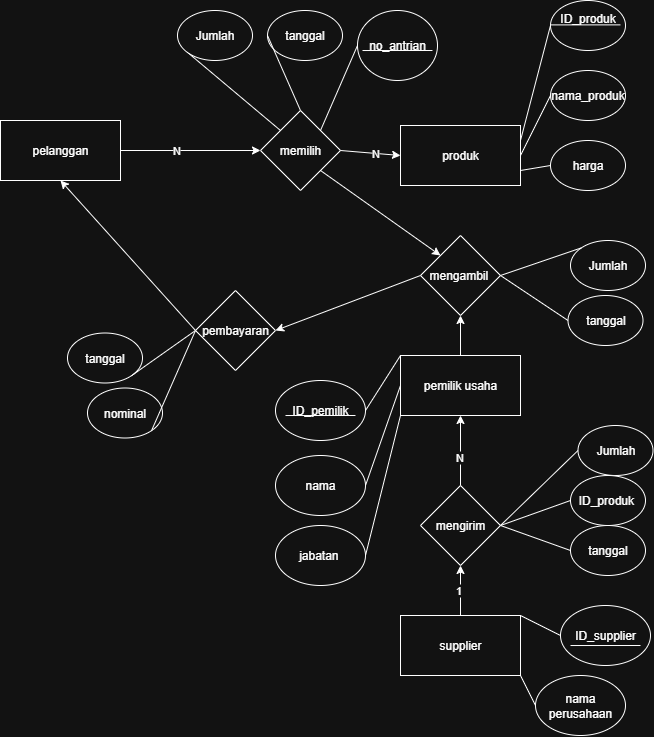

The diagram above was exported from draw.io. Its source (the exported page's mxGraphModel, read from the mxfile embedded in the PNG):
<mxGraphModel dx="395" dy="845" grid="1" gridSize="10" guides="1" tooltips="1" connect="1" arrows="1" fold="1" page="1" pageScale="1" pageWidth="850" pageHeight="1100" math="0" shadow="0">
  <root>
    <mxCell id="0" />
    <mxCell id="1" parent="0" />
    <mxCell id="pRuSXPYnuJ6ioBPuhYwR-2" value="mengambil&amp;nbsp;" style="rhombus;whiteSpace=wrap;html=1;" parent="1" vertex="1">
      <mxGeometry x="1323" y="415" width="80" height="80" as="geometry" />
    </mxCell>
    <mxCell id="pRuSXPYnuJ6ioBPuhYwR-3" value="pelanggan" style="rounded=0;whiteSpace=wrap;html=1;" parent="1" vertex="1">
      <mxGeometry x="903" y="300" width="120" height="60" as="geometry" />
    </mxCell>
    <mxCell id="pRuSXPYnuJ6ioBPuhYwR-4" value="pemilik usaha" style="rounded=0;whiteSpace=wrap;html=1;" parent="1" vertex="1">
      <mxGeometry x="1303" y="535" width="120" height="60" as="geometry" />
    </mxCell>
    <mxCell id="pRuSXPYnuJ6ioBPuhYwR-5" value="produk" style="rounded=0;whiteSpace=wrap;html=1;" parent="1" vertex="1">
      <mxGeometry x="1303" y="305" width="120" height="60" as="geometry" />
    </mxCell>
    <mxCell id="pRuSXPYnuJ6ioBPuhYwR-6" value="mengirim" style="rhombus;whiteSpace=wrap;html=1;" parent="1" vertex="1">
      <mxGeometry x="1323" y="665" width="80" height="80" as="geometry" />
    </mxCell>
    <mxCell id="pRuSXPYnuJ6ioBPuhYwR-7" value="pembayaran" style="rhombus;whiteSpace=wrap;html=1;" parent="1" vertex="1">
      <mxGeometry x="1098" y="470" width="80" height="80" as="geometry" />
    </mxCell>
    <mxCell id="pRuSXPYnuJ6ioBPuhYwR-8" value="memilih" style="rhombus;whiteSpace=wrap;html=1;" parent="1" vertex="1">
      <mxGeometry x="1163" y="290" width="80" height="80" as="geometry" />
    </mxCell>
    <mxCell id="pRuSXPYnuJ6ioBPuhYwR-9" value="supplier" style="rounded=0;whiteSpace=wrap;html=1;" parent="1" vertex="1">
      <mxGeometry x="1303" y="795" width="120" height="60" as="geometry" />
    </mxCell>
    <mxCell id="pRuSXPYnuJ6ioBPuhYwR-10" value="" style="endArrow=classic;html=1;rounded=0;exitX=0.5;exitY=0;exitDx=0;exitDy=0;entryX=0.5;entryY=1;entryDx=0;entryDy=0;" parent="1" source="pRuSXPYnuJ6ioBPuhYwR-9" target="pRuSXPYnuJ6ioBPuhYwR-6" edge="1">
      <mxGeometry width="50" height="50" relative="1" as="geometry">
        <mxPoint x="1633" y="567.4615478515625" as="sourcePoint" />
        <mxPoint x="1363" y="705" as="targetPoint" />
      </mxGeometry>
    </mxCell>
    <mxCell id="DZN1i-8XchNlHaGsgl21-53" value="1" style="edgeLabel;html=1;align=center;verticalAlign=middle;resizable=0;points=[];" parent="pRuSXPYnuJ6ioBPuhYwR-10" connectable="0" vertex="1">
      <mxGeometry x="0.0286" y="3" relative="1" as="geometry">
        <mxPoint as="offset" />
      </mxGeometry>
    </mxCell>
    <mxCell id="pRuSXPYnuJ6ioBPuhYwR-11" value="" style="endArrow=classic;html=1;rounded=0;exitX=0.5;exitY=0;exitDx=0;exitDy=0;" parent="1" source="pRuSXPYnuJ6ioBPuhYwR-6" target="pRuSXPYnuJ6ioBPuhYwR-4" edge="1">
      <mxGeometry width="50" height="50" relative="1" as="geometry">
        <mxPoint x="1473" y="375" as="sourcePoint" />
        <mxPoint x="1523" y="325" as="targetPoint" />
      </mxGeometry>
    </mxCell>
    <mxCell id="DZN1i-8XchNlHaGsgl21-54" value="N" style="edgeLabel;html=1;align=center;verticalAlign=middle;resizable=0;points=[];" parent="pRuSXPYnuJ6ioBPuhYwR-11" connectable="0" vertex="1">
      <mxGeometry x="-0.1571" y="3" relative="1" as="geometry">
        <mxPoint x="1" as="offset" />
      </mxGeometry>
    </mxCell>
    <mxCell id="pRuSXPYnuJ6ioBPuhYwR-12" value="" style="endArrow=classic;html=1;rounded=0;exitX=0.5;exitY=0;exitDx=0;exitDy=0;entryX=0.5;entryY=1;entryDx=0;entryDy=0;" parent="1" source="pRuSXPYnuJ6ioBPuhYwR-4" target="pRuSXPYnuJ6ioBPuhYwR-2" edge="1">
      <mxGeometry width="50" height="50" relative="1" as="geometry">
        <mxPoint x="1473" y="505" as="sourcePoint" />
        <mxPoint x="1523" y="455" as="targetPoint" />
      </mxGeometry>
    </mxCell>
    <mxCell id="DZN1i-8XchNlHaGsgl21-1" value="" style="endArrow=classic;html=1;rounded=0;entryX=0;entryY=0.5;entryDx=0;entryDy=0;exitX=1;exitY=0.5;exitDx=0;exitDy=0;" parent="1" source="pRuSXPYnuJ6ioBPuhYwR-3" target="pRuSXPYnuJ6ioBPuhYwR-8" edge="1">
      <mxGeometry width="50" height="50" relative="1" as="geometry">
        <mxPoint x="1023" y="340" as="sourcePoint" />
        <mxPoint x="1263" y="350" as="targetPoint" />
      </mxGeometry>
    </mxCell>
    <mxCell id="DZN1i-8XchNlHaGsgl21-58" value="N" style="edgeLabel;html=1;align=center;verticalAlign=middle;resizable=0;points=[];" parent="DZN1i-8XchNlHaGsgl21-1" connectable="0" vertex="1">
      <mxGeometry x="-0.2143" y="1" relative="1" as="geometry">
        <mxPoint as="offset" />
      </mxGeometry>
    </mxCell>
    <mxCell id="DZN1i-8XchNlHaGsgl21-2" value="" style="endArrow=classic;html=1;rounded=0;exitX=1;exitY=0.5;exitDx=0;exitDy=0;entryX=0;entryY=0.5;entryDx=0;entryDy=0;" parent="1" source="pRuSXPYnuJ6ioBPuhYwR-8" target="pRuSXPYnuJ6ioBPuhYwR-5" edge="1">
      <mxGeometry width="50" height="50" relative="1" as="geometry">
        <mxPoint x="1473" y="285" as="sourcePoint" />
        <mxPoint x="1523" y="235" as="targetPoint" />
      </mxGeometry>
    </mxCell>
    <mxCell id="DZN1i-8XchNlHaGsgl21-57" value="N" style="edgeLabel;html=1;align=center;verticalAlign=middle;resizable=0;points=[];" parent="DZN1i-8XchNlHaGsgl21-2" connectable="0" vertex="1">
      <mxGeometry x="0.1" y="1" relative="1" as="geometry">
        <mxPoint as="offset" />
      </mxGeometry>
    </mxCell>
    <mxCell id="DZN1i-8XchNlHaGsgl21-10" value="ID_supplier" style="ellipse;whiteSpace=wrap;html=1;" parent="1" vertex="1">
      <mxGeometry x="1463" y="785" width="90" height="60" as="geometry" />
    </mxCell>
    <mxCell id="DZN1i-8XchNlHaGsgl21-11" value="nama&lt;div&gt;perusahaan&lt;/div&gt;" style="ellipse;whiteSpace=wrap;html=1;" parent="1" vertex="1">
      <mxGeometry x="1438" y="855" width="90" height="60" as="geometry" />
    </mxCell>
    <mxCell id="DZN1i-8XchNlHaGsgl21-12" value="" style="endArrow=none;html=1;rounded=0;exitX=0;exitY=0.5;exitDx=0;exitDy=0;entryX=1;entryY=0;entryDx=0;entryDy=0;" parent="1" source="DZN1i-8XchNlHaGsgl21-10" target="pRuSXPYnuJ6ioBPuhYwR-9" edge="1">
      <mxGeometry width="50" height="50" relative="1" as="geometry">
        <mxPoint x="1473" y="415" as="sourcePoint" />
        <mxPoint x="1523" y="365" as="targetPoint" />
      </mxGeometry>
    </mxCell>
    <mxCell id="DZN1i-8XchNlHaGsgl21-13" value="" style="endArrow=none;html=1;rounded=0;exitX=0;exitY=0.5;exitDx=0;exitDy=0;entryX=1;entryY=1;entryDx=0;entryDy=0;" parent="1" source="DZN1i-8XchNlHaGsgl21-11" target="pRuSXPYnuJ6ioBPuhYwR-9" edge="1">
      <mxGeometry width="50" height="50" relative="1" as="geometry">
        <mxPoint x="1473" y="415" as="sourcePoint" />
        <mxPoint x="1523" y="365" as="targetPoint" />
      </mxGeometry>
    </mxCell>
    <mxCell id="DZN1i-8XchNlHaGsgl21-14" value="ID_pemilik" style="ellipse;whiteSpace=wrap;html=1;" parent="1" vertex="1">
      <mxGeometry x="1178" y="560" width="90" height="60" as="geometry" />
    </mxCell>
    <mxCell id="DZN1i-8XchNlHaGsgl21-15" value="nama" style="ellipse;whiteSpace=wrap;html=1;" parent="1" vertex="1">
      <mxGeometry x="1178" y="635" width="90" height="60" as="geometry" />
    </mxCell>
    <mxCell id="DZN1i-8XchNlHaGsgl21-16" value="jabatan&amp;nbsp;" style="ellipse;whiteSpace=wrap;html=1;" parent="1" vertex="1">
      <mxGeometry x="1178" y="705" width="90" height="60" as="geometry" />
    </mxCell>
    <mxCell id="DZN1i-8XchNlHaGsgl21-17" value="" style="endArrow=none;html=1;rounded=0;exitX=1;exitY=0.5;exitDx=0;exitDy=0;entryX=0;entryY=0;entryDx=0;entryDy=0;" parent="1" source="DZN1i-8XchNlHaGsgl21-14" target="pRuSXPYnuJ6ioBPuhYwR-4" edge="1">
      <mxGeometry width="50" height="50" relative="1" as="geometry">
        <mxPoint x="1418" y="445" as="sourcePoint" />
        <mxPoint x="1268" y="525" as="targetPoint" />
      </mxGeometry>
    </mxCell>
    <mxCell id="DZN1i-8XchNlHaGsgl21-18" value="" style="endArrow=none;html=1;rounded=0;exitX=1;exitY=0.5;exitDx=0;exitDy=0;entryX=0;entryY=0.5;entryDx=0;entryDy=0;" parent="1" source="DZN1i-8XchNlHaGsgl21-15" target="pRuSXPYnuJ6ioBPuhYwR-4" edge="1">
      <mxGeometry width="50" height="50" relative="1" as="geometry">
        <mxPoint x="1418" y="445" as="sourcePoint" />
        <mxPoint x="1268" y="525" as="targetPoint" />
      </mxGeometry>
    </mxCell>
    <mxCell id="DZN1i-8XchNlHaGsgl21-19" value="" style="endArrow=none;html=1;rounded=0;exitX=1;exitY=0.5;exitDx=0;exitDy=0;entryX=0;entryY=1;entryDx=0;entryDy=0;" parent="1" source="DZN1i-8XchNlHaGsgl21-16" target="pRuSXPYnuJ6ioBPuhYwR-4" edge="1">
      <mxGeometry width="50" height="50" relative="1" as="geometry">
        <mxPoint x="1418" y="445" as="sourcePoint" />
        <mxPoint x="1268" y="525" as="targetPoint" />
      </mxGeometry>
    </mxCell>
    <mxCell id="DZN1i-8XchNlHaGsgl21-21" value="ID_produk&lt;div&gt;&lt;br&gt;&lt;/div&gt;" style="ellipse;whiteSpace=wrap;html=1;" parent="1" vertex="1">
      <mxGeometry x="1453" y="180" width="75" height="50" as="geometry" />
    </mxCell>
    <mxCell id="DZN1i-8XchNlHaGsgl21-22" value="harga" style="ellipse;whiteSpace=wrap;html=1;" parent="1" vertex="1">
      <mxGeometry x="1453" y="320" width="75" height="50" as="geometry" />
    </mxCell>
    <mxCell id="DZN1i-8XchNlHaGsgl21-23" value="nama_produk" style="ellipse;whiteSpace=wrap;html=1;" parent="1" vertex="1">
      <mxGeometry x="1453" y="250" width="75" height="50" as="geometry" />
    </mxCell>
    <mxCell id="DZN1i-8XchNlHaGsgl21-24" value="" style="endArrow=none;html=1;rounded=0;exitX=0;exitY=0.5;exitDx=0;exitDy=0;entryX=1;entryY=0.25;entryDx=0;entryDy=0;" parent="1" source="DZN1i-8XchNlHaGsgl21-21" target="pRuSXPYnuJ6ioBPuhYwR-5" edge="1">
      <mxGeometry width="50" height="50" relative="1" as="geometry">
        <mxPoint x="1453" y="375" as="sourcePoint" />
        <mxPoint x="1433" y="335" as="targetPoint" />
      </mxGeometry>
    </mxCell>
    <mxCell id="DZN1i-8XchNlHaGsgl21-25" value="" style="endArrow=none;html=1;rounded=0;exitX=0;exitY=0.5;exitDx=0;exitDy=0;entryX=1;entryY=0.75;entryDx=0;entryDy=0;" parent="1" source="DZN1i-8XchNlHaGsgl21-22" target="pRuSXPYnuJ6ioBPuhYwR-5" edge="1">
      <mxGeometry width="50" height="50" relative="1" as="geometry">
        <mxPoint x="1453" y="375" as="sourcePoint" />
        <mxPoint x="1503" y="325" as="targetPoint" />
      </mxGeometry>
    </mxCell>
    <mxCell id="DZN1i-8XchNlHaGsgl21-26" value="" style="endArrow=none;html=1;rounded=0;exitX=0;exitY=0.5;exitDx=0;exitDy=0;entryX=1;entryY=0.5;entryDx=0;entryDy=0;" parent="1" source="DZN1i-8XchNlHaGsgl21-23" target="pRuSXPYnuJ6ioBPuhYwR-5" edge="1">
      <mxGeometry width="50" height="50" relative="1" as="geometry">
        <mxPoint x="1453" y="375" as="sourcePoint" />
        <mxPoint x="1503" y="325" as="targetPoint" />
      </mxGeometry>
    </mxCell>
    <mxCell id="DZN1i-8XchNlHaGsgl21-27" value="Jumlah" style="ellipse;whiteSpace=wrap;html=1;" parent="1" vertex="1">
      <mxGeometry x="1480.5" y="605" width="75" height="50" as="geometry" />
    </mxCell>
    <mxCell id="DZN1i-8XchNlHaGsgl21-28" value="tanggal" style="ellipse;whiteSpace=wrap;html=1;" parent="1" vertex="1">
      <mxGeometry x="1473" y="705" width="75" height="50" as="geometry" />
    </mxCell>
    <mxCell id="DZN1i-8XchNlHaGsgl21-29" value="ID_produk&amp;nbsp;" style="ellipse;whiteSpace=wrap;html=1;" parent="1" vertex="1">
      <mxGeometry x="1473" y="655" width="75" height="50" as="geometry" />
    </mxCell>
    <mxCell id="DZN1i-8XchNlHaGsgl21-30" value="" style="endArrow=none;html=1;rounded=0;exitX=0;exitY=0.5;exitDx=0;exitDy=0;entryX=1;entryY=0.5;entryDx=0;entryDy=0;" parent="1" source="DZN1i-8XchNlHaGsgl21-27" target="pRuSXPYnuJ6ioBPuhYwR-6" edge="1">
      <mxGeometry width="50" height="50" relative="1" as="geometry">
        <mxPoint x="1283" y="627.5" as="sourcePoint" />
        <mxPoint x="1333" y="577.5" as="targetPoint" />
      </mxGeometry>
    </mxCell>
    <mxCell id="DZN1i-8XchNlHaGsgl21-31" value="" style="endArrow=none;html=1;rounded=0;exitX=0;exitY=0.5;exitDx=0;exitDy=0;entryX=1;entryY=0.5;entryDx=0;entryDy=0;" parent="1" source="DZN1i-8XchNlHaGsgl21-29" target="pRuSXPYnuJ6ioBPuhYwR-6" edge="1">
      <mxGeometry width="50" height="50" relative="1" as="geometry">
        <mxPoint x="1283" y="627.5" as="sourcePoint" />
        <mxPoint x="1333" y="577.5" as="targetPoint" />
      </mxGeometry>
    </mxCell>
    <mxCell id="DZN1i-8XchNlHaGsgl21-32" value="" style="endArrow=none;html=1;rounded=0;exitX=0;exitY=0.5;exitDx=0;exitDy=0;entryX=1;entryY=0.5;entryDx=0;entryDy=0;" parent="1" source="DZN1i-8XchNlHaGsgl21-28" target="pRuSXPYnuJ6ioBPuhYwR-6" edge="1">
      <mxGeometry width="50" height="50" relative="1" as="geometry">
        <mxPoint x="1283" y="627.5" as="sourcePoint" />
        <mxPoint x="1333" y="577.5" as="targetPoint" />
      </mxGeometry>
    </mxCell>
    <mxCell id="DZN1i-8XchNlHaGsgl21-35" value="Jumlah" style="ellipse;whiteSpace=wrap;html=1;" parent="1" vertex="1">
      <mxGeometry x="1473" y="420" width="75" height="50" as="geometry" />
    </mxCell>
    <mxCell id="DZN1i-8XchNlHaGsgl21-36" value="" style="endArrow=none;html=1;rounded=0;exitX=0;exitY=0;exitDx=0;exitDy=0;entryX=1;entryY=0.5;entryDx=0;entryDy=0;" parent="1" source="DZN1i-8XchNlHaGsgl21-35" target="pRuSXPYnuJ6ioBPuhYwR-2" edge="1">
      <mxGeometry width="50" height="50" relative="1" as="geometry">
        <mxPoint x="1453" y="515" as="sourcePoint" />
        <mxPoint x="1503" y="465" as="targetPoint" />
      </mxGeometry>
    </mxCell>
    <mxCell id="DZN1i-8XchNlHaGsgl21-39" value="Jumlah" style="ellipse;whiteSpace=wrap;html=1;" parent="1" vertex="1">
      <mxGeometry x="1080" y="190" width="75" height="50" as="geometry" />
    </mxCell>
    <mxCell id="DZN1i-8XchNlHaGsgl21-40" value="" style="endArrow=none;html=1;rounded=0;exitX=0;exitY=0;exitDx=0;exitDy=0;entryX=0;entryY=1;entryDx=0;entryDy=0;" parent="1" source="pRuSXPYnuJ6ioBPuhYwR-8" target="DZN1i-8XchNlHaGsgl21-39" edge="1">
      <mxGeometry width="50" height="50" relative="1" as="geometry">
        <mxPoint x="1193" y="500" as="sourcePoint" />
        <mxPoint x="1243" y="450" as="targetPoint" />
      </mxGeometry>
    </mxCell>
    <mxCell id="DZN1i-8XchNlHaGsgl21-42" value="tanggal" style="ellipse;whiteSpace=wrap;html=1;" parent="1" vertex="1">
      <mxGeometry x="1170" y="190" width="75" height="50" as="geometry" />
    </mxCell>
    <mxCell id="DZN1i-8XchNlHaGsgl21-43" value="" style="endArrow=none;html=1;rounded=0;entryX=0;entryY=0.5;entryDx=0;entryDy=0;exitX=0.5;exitY=0;exitDx=0;exitDy=0;" parent="1" source="pRuSXPYnuJ6ioBPuhYwR-8" target="DZN1i-8XchNlHaGsgl21-42" edge="1">
      <mxGeometry width="50" height="50" relative="1" as="geometry">
        <mxPoint x="1123" y="310" as="sourcePoint" />
        <mxPoint x="1243" y="380" as="targetPoint" />
      </mxGeometry>
    </mxCell>
    <mxCell id="DZN1i-8XchNlHaGsgl21-44" value="no_antrian" style="ellipse;whiteSpace=wrap;html=1;" parent="1" vertex="1">
      <mxGeometry x="1260" y="190" width="80" height="70" as="geometry" />
    </mxCell>
    <mxCell id="DZN1i-8XchNlHaGsgl21-45" value="" style="endArrow=none;html=1;rounded=0;exitX=1;exitY=0;exitDx=0;exitDy=0;entryX=0;entryY=0.5;entryDx=0;entryDy=0;" parent="1" source="pRuSXPYnuJ6ioBPuhYwR-8" target="DZN1i-8XchNlHaGsgl21-44" edge="1">
      <mxGeometry width="50" height="50" relative="1" as="geometry">
        <mxPoint x="1193" y="430" as="sourcePoint" />
        <mxPoint x="1243" y="380" as="targetPoint" />
      </mxGeometry>
    </mxCell>
    <mxCell id="DZN1i-8XchNlHaGsgl21-47" value="tanggal" style="ellipse;whiteSpace=wrap;html=1;" parent="1" vertex="1">
      <mxGeometry x="1470.5" y="475" width="75" height="50" as="geometry" />
    </mxCell>
    <mxCell id="DZN1i-8XchNlHaGsgl21-49" value="" style="endArrow=none;html=1;rounded=0;exitX=1;exitY=0.5;exitDx=0;exitDy=0;entryX=0;entryY=0.5;entryDx=0;entryDy=0;" parent="1" source="pRuSXPYnuJ6ioBPuhYwR-2" target="DZN1i-8XchNlHaGsgl21-47" edge="1">
      <mxGeometry width="50" height="50" relative="1" as="geometry">
        <mxPoint x="1453" y="475" as="sourcePoint" />
        <mxPoint x="1503" y="425" as="targetPoint" />
      </mxGeometry>
    </mxCell>
    <mxCell id="DZN1i-8XchNlHaGsgl21-50" value="" style="endArrow=none;html=1;rounded=0;entryX=0.667;entryY=0.667;entryDx=0;entryDy=0;entryPerimeter=0;" parent="1" edge="1">
      <mxGeometry width="50" height="50" relative="1" as="geometry">
        <mxPoint x="1542.99" y="825" as="sourcePoint" />
        <mxPoint x="1473.0199999999998" y="825.02" as="targetPoint" />
      </mxGeometry>
    </mxCell>
    <mxCell id="DZN1i-8XchNlHaGsgl21-51" value="" style="endArrow=none;html=1;rounded=0;entryX=0.667;entryY=0.667;entryDx=0;entryDy=0;entryPerimeter=0;" parent="1" edge="1">
      <mxGeometry width="50" height="50" relative="1" as="geometry">
        <mxPoint x="1257.9800000000002" y="595" as="sourcePoint" />
        <mxPoint x="1188.01" y="595.02" as="targetPoint" />
      </mxGeometry>
    </mxCell>
    <mxCell id="DZN1i-8XchNlHaGsgl21-52" value="" style="endArrow=none;html=1;rounded=0;entryX=0.667;entryY=0.667;entryDx=0;entryDy=0;entryPerimeter=0;" parent="1" edge="1">
      <mxGeometry width="50" height="50" relative="1" as="geometry">
        <mxPoint x="1522.9700000000003" y="204.38" as="sourcePoint" />
        <mxPoint x="1453" y="204.39999999999998" as="targetPoint" />
      </mxGeometry>
    </mxCell>
    <mxCell id="DZN1i-8XchNlHaGsgl21-59" value="tanggal" style="ellipse;whiteSpace=wrap;html=1;" parent="1" vertex="1">
      <mxGeometry x="970" y="512.5" width="75" height="50" as="geometry" />
    </mxCell>
    <mxCell id="DZN1i-8XchNlHaGsgl21-60" value="nominal" style="ellipse;whiteSpace=wrap;html=1;" parent="1" vertex="1">
      <mxGeometry x="990" y="567.5" width="75" height="50" as="geometry" />
    </mxCell>
    <mxCell id="DZN1i-8XchNlHaGsgl21-63" value="" style="endArrow=none;html=1;rounded=0;exitX=1;exitY=1;exitDx=0;exitDy=0;entryX=0;entryY=0.5;entryDx=0;entryDy=0;" parent="1" source="DZN1i-8XchNlHaGsgl21-60" target="pRuSXPYnuJ6ioBPuhYwR-7" edge="1">
      <mxGeometry width="50" height="50" relative="1" as="geometry">
        <mxPoint x="1113" y="405" as="sourcePoint" />
        <mxPoint x="1163" y="355" as="targetPoint" />
      </mxGeometry>
    </mxCell>
    <mxCell id="DZN1i-8XchNlHaGsgl21-64" value="" style="endArrow=none;html=1;rounded=0;exitX=1;exitY=1;exitDx=0;exitDy=0;entryX=0;entryY=0.5;entryDx=0;entryDy=0;" parent="1" source="DZN1i-8XchNlHaGsgl21-59" target="pRuSXPYnuJ6ioBPuhYwR-7" edge="1">
      <mxGeometry width="50" height="50" relative="1" as="geometry">
        <mxPoint x="1113" y="405" as="sourcePoint" />
        <mxPoint x="1163" y="355" as="targetPoint" />
      </mxGeometry>
    </mxCell>
    <mxCell id="DZN1i-8XchNlHaGsgl21-67" value="" style="endArrow=classic;html=1;rounded=0;exitX=0;exitY=0.5;exitDx=0;exitDy=0;entryX=1;entryY=0.5;entryDx=0;entryDy=0;" parent="1" source="pRuSXPYnuJ6ioBPuhYwR-2" target="pRuSXPYnuJ6ioBPuhYwR-7" edge="1">
      <mxGeometry width="50" height="50" relative="1" as="geometry">
        <mxPoint x="1213" y="565" as="sourcePoint" />
        <mxPoint x="1263" y="515" as="targetPoint" />
      </mxGeometry>
    </mxCell>
    <mxCell id="DZN1i-8XchNlHaGsgl21-68" value="" style="endArrow=classic;html=1;rounded=0;exitX=1;exitY=1;exitDx=0;exitDy=0;entryX=0;entryY=0;entryDx=0;entryDy=0;" parent="1" source="pRuSXPYnuJ6ioBPuhYwR-8" target="pRuSXPYnuJ6ioBPuhYwR-2" edge="1">
      <mxGeometry width="50" height="50" relative="1" as="geometry">
        <mxPoint x="1213" y="425" as="sourcePoint" />
        <mxPoint x="1263" y="375" as="targetPoint" />
      </mxGeometry>
    </mxCell>
    <mxCell id="DZN1i-8XchNlHaGsgl21-69" value="" style="endArrow=classic;html=1;rounded=0;exitX=0;exitY=0.5;exitDx=0;exitDy=0;entryX=0.5;entryY=1;entryDx=0;entryDy=0;" parent="1" source="pRuSXPYnuJ6ioBPuhYwR-7" target="pRuSXPYnuJ6ioBPuhYwR-3" edge="1">
      <mxGeometry width="50" height="50" relative="1" as="geometry">
        <mxPoint x="1203" y="405" as="sourcePoint" />
        <mxPoint x="1253" y="355" as="targetPoint" />
      </mxGeometry>
    </mxCell>
    <mxCell id="DZN1i-8XchNlHaGsgl21-70" style="edgeStyle=orthogonalEdgeStyle;rounded=0;orthogonalLoop=1;jettySize=auto;html=1;exitX=0.5;exitY=1;exitDx=0;exitDy=0;" parent="1" source="pRuSXPYnuJ6ioBPuhYwR-3" target="pRuSXPYnuJ6ioBPuhYwR-3" edge="1">
      <mxGeometry relative="1" as="geometry" />
    </mxCell>
    <mxCell id="aJwMM0lzkiT2--71OO_R-1" value="" style="endArrow=none;html=1;rounded=0;entryX=0.667;entryY=0.667;entryDx=0;entryDy=0;entryPerimeter=0;" edge="1" parent="1">
      <mxGeometry width="50" height="50" relative="1" as="geometry">
        <mxPoint x="1334.9800000000002" y="230" as="sourcePoint" />
        <mxPoint x="1265.01" y="230.01999999999998" as="targetPoint" />
      </mxGeometry>
    </mxCell>
  </root>
</mxGraphModel>